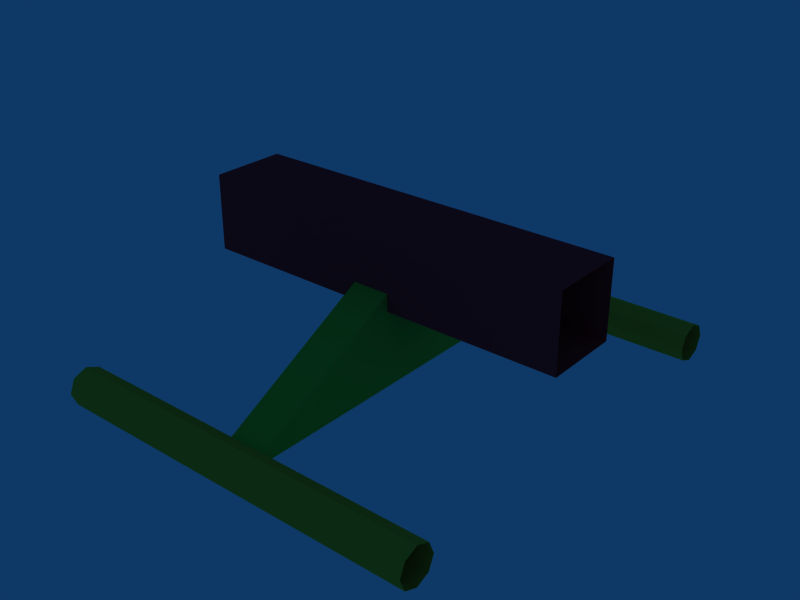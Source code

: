 # Source: invtrack05.blend  (saved by Blender 3.4.6; exported with 4.5.12 LTS)
import bpy
from mathutils import Matrix  # noqa: F401  (used for matrix-valued properties, if any)

bpy.ops.wm.read_factory_settings(use_empty=True)
scene = bpy.context.scene
scene.name = 'Scene'

# ---- collections
col_collection_1 = bpy.data.collections.new('Collection 1'); scene.collection.children.link(col_collection_1)

# ---- materials (node trees are filled in below, after node groups)
mat_rails = bpy.data.materials.new('rails ')
mat_rails.alpha_threshold = 0.0
mat_rails.diffuse_color = (0.8, 0.7342, 0.1899, 1.0)
mat_rails.roughness = 0.5
mat_rails.line_color = (0.0, 0.0, 0.0, 1.0)
mat_support = bpy.data.materials.new('support')
mat_support.alpha_threshold = 0.0
mat_support.diffuse_color = (0.2648, 0.8, 0.2129, 1.0)
mat_support.roughness = 0.5
mat_support.line_color = (0.0, 0.0, 0.0, 1.0)
mat_center = bpy.data.materials.new('center')
mat_center.alpha_threshold = 0.0
mat_center.diffuse_color = (0.8, 0.1557, 0.2271, 1.0)
mat_center.roughness = 0.5
mat_center.line_color = (0.0, 0.0, 0.0, 1.0)

# ---- material node trees

# ---- world
world_world = bpy.data.worlds.new('World'); scene.world = world_world
world_world.color = (0.05656, 0.2208, 0.4)
world_world.use_sun_shadow = False
world_world.sun_shadow_jitter_overblur = 0.0
world_world.cycles.sampling_method = 'MANUAL'
world_world.cycles.sample_map_resolution = 256

# ---- meshes
me_invtrack05 = bpy.data.meshes.new('invtrack05')
me_invtrack05.from_pydata([(0.2506, 0.05068, 0.1695), (0.2506, -0.2919, -0.04785), (0.2506, -0.2919, -0.01249), (0.2506, -0.2565, -0.01249), (0.2506, 0.2514, -0.03017), (0.2506, 0.2941, -0.01249), (0.2506, 0.3014, -0.03017), (0.2506, 0.2764, -0.005167), (0.2506, 0.2587, -0.01249), (0.2506, 0.2587, -0.04785), (0.2506, 0.2764, -0.05517), (0.2506, 0.2941, -0.04785), (-0.0005482, 0.3014, -0.03017), (-0.0005482, 0.2941, -0.01249), (-0.0005482, 0.2514, -0.03017), (-0.0005482, 0.2941, -0.04785), (0.2506, -0.2492, -0.03017), (0.2506, -0.2742, -0.005167), (0.2506, -0.2992, -0.03017), (0.2506, -0.2742, -0.05517), (0.2506, -0.2565, -0.04785), (-0.0005483, -0.2565, -0.01249), (-0.0005483, -0.2742, -0.005167), (-0.0005483, -0.2992, -0.03017), (0.2506, -0.04935, 0.06951), (0.2506, 0.05068, 0.06951), (-0.0005483, -0.04935, 0.06951), (0.2506, -0.04935, 0.1695), (-0.2493, -0.04935, 0.1695), (-0.2493, 0.05068, 0.1695), (-0.0005483, 0.05068, 0.1695), (-0.0005483, -0.04935, 0.1695), (-0.2493, -0.04935, 0.06951), (-0.2493, 0.05068, 0.06951), (-0.0005483, 0.05068, 0.06951), (-0.02544, 0.0005692, 0.1195), (0.02393, 0.000569, 0.1195), (-0.02544, -0.2741, -0.03014), (-0.02544, 0.2761, -0.03008), (0.02393, 0.2761, -0.03008), (0.02393, -0.2741, -0.03014), (-0.2496, -0.2565, -0.04785), (-0.2496, -0.2742, -0.05517), (-0.2496, -0.2919, -0.04785), (-0.2496, -0.2992, -0.03017), (-0.2496, -0.2919, -0.01249), (-0.2496, -0.2742, -0.005167), (-0.2496, -0.2565, -0.01249), (-0.2496, -0.2492, -0.03017), (-0.0005483, -0.2565, -0.04785), (-0.0005483, -0.2742, -0.05517), (-0.0005483, -0.2919, -0.04785), (-0.0005483, -0.2919, -0.01249), (-0.0005483, -0.2492, -0.03017), (-0.2496, 0.2941, -0.04785), (-0.2496, 0.2764, -0.05517), (-0.2496, 0.2587, -0.04785), (-0.2496, 0.2514, -0.03017), (-0.2496, 0.2587, -0.01249), (-0.2496, 0.2764, -0.005167), (-0.2496, 0.2941, -0.01249), (-0.2496, 0.3014, -0.03017), (-0.0005482, 0.2764, -0.05517), (-0.0005482, 0.2587, -0.04785), (-0.0005482, 0.2587, -0.01249), (-0.0005482, 0.2764, -0.005167)], [], [(6, 12, 13, 5), (5, 13, 65, 7), (7, 65, 64, 8), (8, 64, 14, 4), (4, 14, 63, 9), (9, 63, 62, 10), (10, 62, 15, 11), (12, 6, 11, 15), (16, 53, 21, 3), (3, 21, 22, 17), (17, 22, 52, 2), (2, 52, 23, 18), (18, 23, 51, 1), (1, 51, 50, 19), (19, 50, 49, 20), (53, 16, 20, 49), (24, 26, 34, 25), (27, 0, 30, 31), (25, 34, 30, 0), (27, 31, 26, 24), (31, 28, 32, 26), (34, 33, 29, 30), (31, 30, 29, 28), (26, 32, 33, 34), (36, 35, 37, 40), (38, 37, 35), (39, 38, 35, 36), (40, 39, 36), (40, 37, 38, 39), (48, 53, 49, 41), (50, 42, 41, 49), (51, 43, 42, 50), (23, 44, 43, 51), (52, 45, 44, 23), (22, 46, 45, 52), (21, 47, 46, 22), (53, 48, 47, 21), (61, 12, 15, 54), (62, 55, 54, 15), (63, 56, 55, 62), (14, 57, 56, 63), (64, 58, 57, 14), (65, 59, 58, 64), (13, 60, 59, 65), (12, 61, 60, 13)])
me_invtrack05.polygons.foreach_set('material_index', [0, 0, 0, 0, 0, 0, 0, 0, 0, 0, 0, 0, 0, 0, 0, 0, 2, 2, 2, 2, 2, 2, 2, 2, 1, 1, 1, 1, 1, 0, 0, 0, 0, 0, 0, 0, 0, 0, 0, 0, 0, 0, 0, 0, 0])
_uv = me_invtrack05.uv_layers.new(name='UVMap')
_uv.uv.foreach_set('vector', [0.3452, 0.01451, 0.339, 0.9828, 0.2847, 0.9827, 0.2909, 0.01443, 0.2909, 0.01443, 0.2847, 0.9827, 0.2304, 0.9826, 0.2366, 0.01435, 0.2366, 0.01435, 0.2304, 0.9826, 0.1761, 0.9825, 0.1823, 0.01427, 0.1823, 0.01427, 0.1761, 0.9825, 0.1218, 0.9824, 0.128, 0.01419, 0.128, 0.01419, 0.1218, 0.9824, 0.06752, 0.9824, 0.07367, 0.01411, 0.07367, 0.01411, 0.06752, 0.9824, 0.01322, 0.9823, 0.01938, 0.01403, 0.4538, 0.01467, 0.4476, 0.9829, 0.3933, 0.9828, 0.3995, 0.01459, 0.339, 0.9828, 0.3452, 0.01451, 0.3995, 0.01459, 0.3933, 0.9828, 0.6488, 0.9805, 0.6425, 0.01226, 0.6974, 0.01218, 0.7036, 0.9804, 0.7036, 0.9804, 0.6974, 0.01218, 0.7522, 0.0121, 0.7584, 0.9803, 0.7584, 0.9803, 0.7522, 0.0121, 0.8071, 0.01202, 0.8133, 0.9803, 0.8133, 0.9803, 0.8071, 0.01202, 0.8619, 0.01194, 0.8681, 0.9802, 0.8681, 0.9802, 0.8619, 0.01194, 0.9168, 0.01185, 0.923, 0.9801, 0.923, 0.9801, 0.9168, 0.01185, 0.9716, 0.01177, 0.9778, 0.98, 0.5391, 0.9807, 0.5328, 0.01242, 0.5877, 0.01234, 0.5939, 0.9806, 0.6425, 0.01226, 0.6488, 0.9805, 0.5939, 0.9806, 0.5877, 0.01234, 0.01981, 0.02291, 0.02346, 0.982, 0.2618, 0.9814, 0.2582, 0.02232, 0.7349, 0.02115, 0.4965, 0.02174, 0.5002, 0.9808, 0.7385, 0.9803, 0.2582, 0.02232, 0.2618, 0.9814, 0.5002, 0.9808, 0.4965, 0.02174, 0.7349, 0.02115, 0.7385, 0.9803, 0.9769, 0.9797, 0.9732, 0.02056, 0.7349, 0.02115, 0.7385, 0.9803, 0.9769, 0.9797, 0.9732, 0.02056, 0.2582, 0.02232, 0.2618, 0.9814, 0.5002, 0.9808, 0.4965, 0.02174, 0.7349, 0.02115, 0.4965, 0.02174, 0.5002, 0.9808, 0.7385, 0.9803, 0.01981, 0.02291, 0.02346, 0.982, 0.2618, 0.9814, 0.2582, 0.02232, 0.8519, 0.3254, 0.968, 0.3256, 0.9692, 0.03384, 0.8531, 0.03358, 0.7254, 0.9781, 0.7295, 0.03358, 0.3755, 0.5044, 0.8496, 0.8635, 0.9657, 0.8638, 0.968, 0.3256, 0.8519, 0.3254, 0.02146, 0.03358, 0.02558, 0.9781, 0.3755, 0.5044, 0.8457, 0.03358, 0.7295, 0.03384, 0.7335, 0.9783, 0.8496, 0.9781, 0.6425, 0.01226, 0.6488, 0.9805, 0.5939, 0.9806, 0.5877, 0.01234, 0.5391, 0.9807, 0.5328, 0.01242, 0.5877, 0.01234, 0.5939, 0.9806, 0.923, 0.9801, 0.9168, 0.01185, 0.9716, 0.01177, 0.9778, 0.98, 0.8681, 0.9802, 0.8619, 0.01194, 0.9168, 0.01185, 0.923, 0.9801, 0.8133, 0.9803, 0.8071, 0.01202, 0.8619, 0.01194, 0.8681, 0.9802, 0.7584, 0.9803, 0.7522, 0.0121, 0.8071, 0.01202, 0.8133, 0.9803, 0.7036, 0.9804, 0.6974, 0.01218, 0.7522, 0.0121, 0.7584, 0.9803, 0.6488, 0.9805, 0.6425, 0.01226, 0.6974, 0.01218, 0.7036, 0.9804, 0.339, 0.9828, 0.3452, 0.01451, 0.3995, 0.01459, 0.3933, 0.9828, 0.4538, 0.01467, 0.4476, 0.9829, 0.3933, 0.9828, 0.3995, 0.01459, 0.07367, 0.01411, 0.06752, 0.9824, 0.01322, 0.9823, 0.01938, 0.01403, 0.128, 0.01419, 0.1218, 0.9824, 0.06752, 0.9824, 0.07367, 0.01411, 0.1823, 0.01427, 0.1761, 0.9825, 0.1218, 0.9824, 0.128, 0.01419, 0.2366, 0.01435, 0.2304, 0.9826, 0.1761, 0.9825, 0.1823, 0.01427, 0.2909, 0.01443, 0.2847, 0.9827, 0.2304, 0.9826, 0.2366, 0.01435, 0.3452, 0.01451, 0.339, 0.9828, 0.2847, 0.9827, 0.2909, 0.01443])
me_invtrack05.materials.append(mat_rails)
me_invtrack05.materials.append(mat_support)
me_invtrack05.materials.append(mat_center)
me_invtrack05.use_remesh_preserve_volume = False
me_invtrack05.use_remesh_preserve_attributes = False
me_invtrack05.use_mirror_vertex_groups = False
me_invtrack05.update()

# ---- objects
ob_invtrack05 = bpy.data.objects.new('invtrack05', me_invtrack05)

# ---- transforms, parenting, visibility, modifiers, constraints
ob_invtrack05.location = (0.0, 0.0, 0.0)
ob_invtrack05.lineart.crease_threshold = 0.0

# ---- collection membership
col_collection_1.objects.link(ob_invtrack05)

# ---- scene / render settings (as saved in the file)
scene.frame_start = 1; scene.frame_end = 250; scene.frame_set(2)
scene.render.engine = 'BLENDER_EEVEE_NEXT'
scene.render.image_settings.file_format = 'JPEG'
scene.render.image_settings.color_mode = 'RGB'
scene.render.image_settings.compression = 90
scene.render.resolution_x = 800
scene.render.resolution_y = 600
scene.render.pixel_aspect_x = 100.0
scene.render.pixel_aspect_y = 100.0
scene.render.fps = 25
scene.render.dither_intensity = 0.0
scene.render.use_compositing = False
scene.render.use_sequencer = False
scene.render.bake_margin = 2
scene.render.bake_bias = 0.0
scene.render.use_stamp_time = False
scene.render.use_stamp_date = False
scene.render.use_stamp_frame = False
scene.render.use_stamp_camera = False
scene.render.use_stamp_scene = False
scene.render.use_stamp_filename = False
scene.render.use_stamp_render_time = False
scene.render.stamp_font_size = 0
scene.cycles.use_denoising = False
scene.cycles.samples = 10
scene.cycles.sampling_pattern = 'TABULATED_SOBOL'
scene.cycles.light_sampling_threshold = 0.0
scene.cycles.use_adaptive_sampling = False
scene.cycles.use_light_tree = False
scene.cycles.blur_glossy = 0.0
scene.cycles.volume_bounces = 1
scene.cycles.pixel_filter_type = 'GAUSSIAN'
scene.cycles.sample_clamp_indirect = 0.0
scene.view_settings.view_transform = 'Raw'
bpy.context.view_layer.update()

# ---- added for rendering (the .blend has no active camera): camera
cam_auto = bpy.data.cameras.new('AutoCamera')
cam_auto.lens = 50.0
cam_auto.sensor_width = 36.0
cam_auto.clip_end = 1000.0
ob_auto_camera = bpy.data.objects.new('AutoCamera', cam_auto)
scene.collection.objects.link(ob_auto_camera)
ob_auto_camera.location = (0.752922, -0.901807, 0.659117)
ob_auto_camera.rotation_euler = (1.09748, -7.21219e-08, 0.694738)
scene.camera = ob_auto_camera
bpy.context.view_layer.update()

